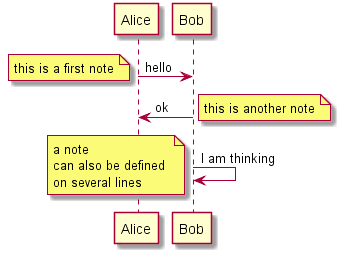

The diagram above was rendered by PlantUML. Its source (embedded in the PNG):
@startuml seq.6_Note1
Alice->Bob : hello 
note left: this is a first note

Bob->Alice : ok 
note right: this is another note

Bob->Bob : I am thinking 
note left 
a note 
can also be defined 
on several lines 
end note 
@enduml